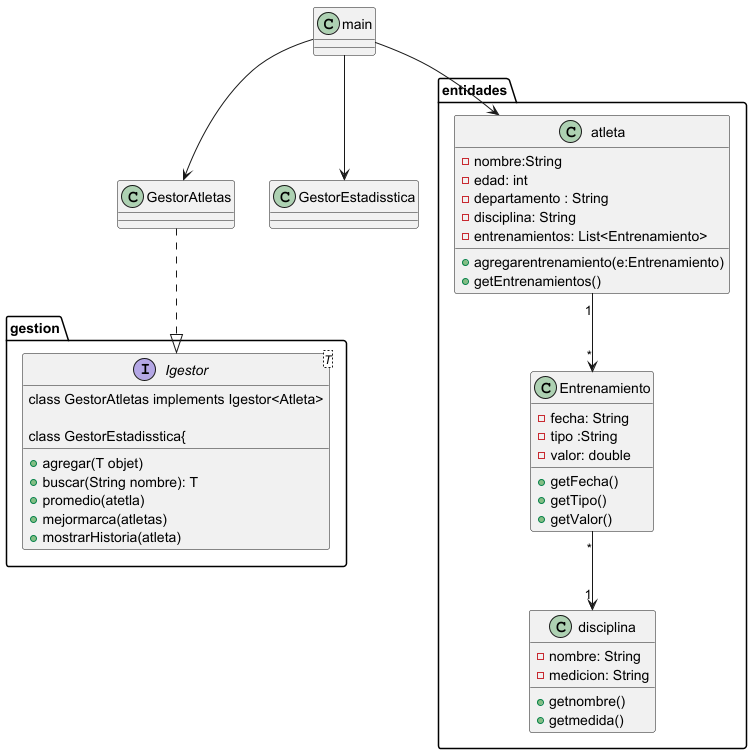

The diagram above was rendered by PlantUML. Its source (embedded in the PNG):
@startuml
package entidades{
class atleta{
-nombre:String
-edad: int
-departamento : String
-disciplina: String
-entrenamientos: List<Entrenamiento>
+agregarentrenamiento(e:Entrenamiento)
+getEntrenamientos()

}

class disciplina{
-nombre: String
-medicion: String
+getnombre()
+getmedida()

}
class Entrenamiento{
-fecha: String
-tipo :String
-valor: double
+getFecha()
+getTipo()
+getValor()

}
}

package gestion{
interface Igestor<T>{
+agregar(T objet)
+buscar(String nombre): T

class GestorAtletas implements Igestor<Atleta>

class GestorEstadisstica{
+promedio(atetla)
+mejormarca(atletas)
+mostrarHistoria(atleta)
}
}
class main{
}

atleta "1" --> "*" Entrenamiento
Entrenamiento "*" --> "1" disciplina
GestorAtletas ..|> Igestor
main --> atleta
main --> GestorAtletas
main --> GestorEstadisstica



@enduml